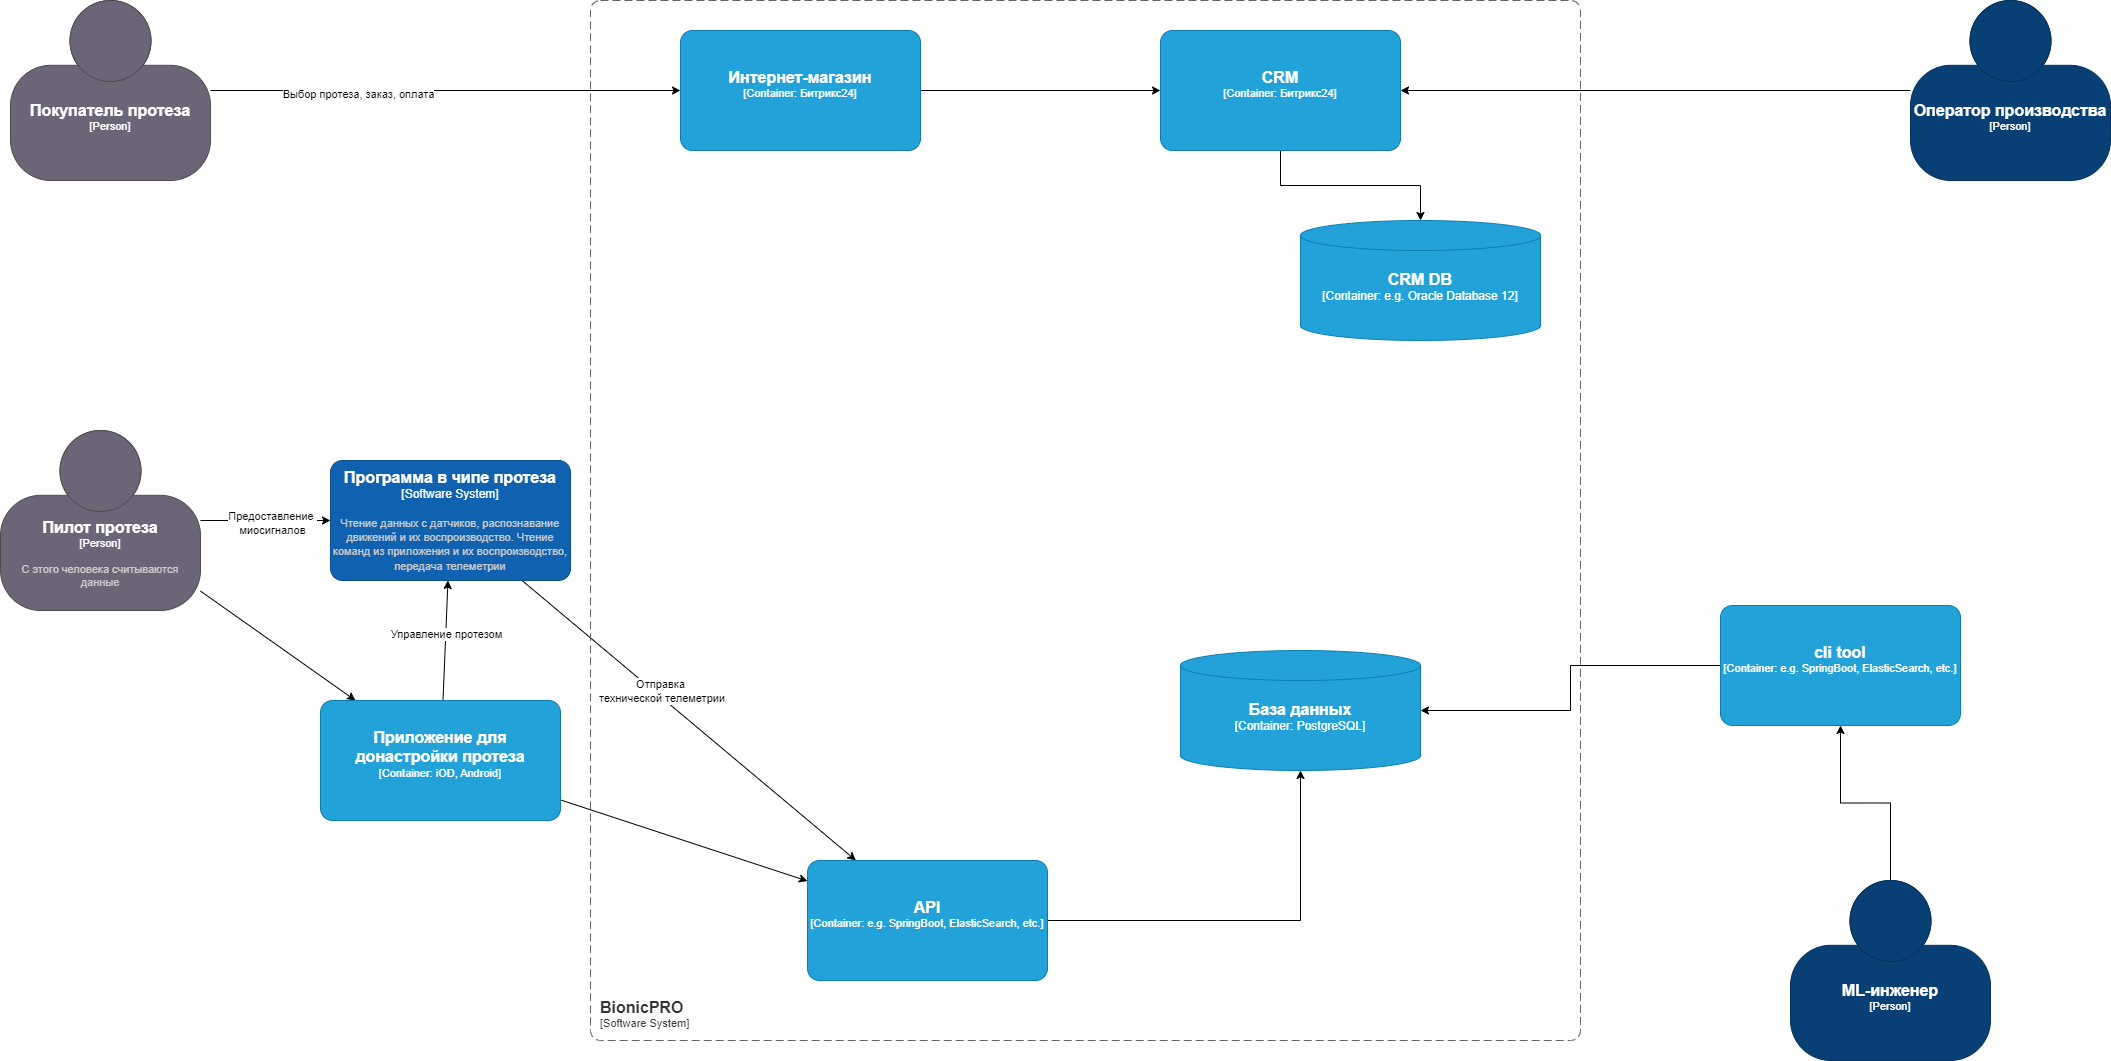

The diagram above was exported from draw.io. Its source (the exported page's mxGraphModel, read from the mxfile embedded in the PNG):
<mxGraphModel dx="1109" dy="1923" grid="1" gridSize="10" guides="1" tooltips="1" connect="1" arrows="1" fold="1" page="1" pageScale="1" pageWidth="827" pageHeight="1169" math="0" shadow="0">
  <root>
    <mxCell id="0" />
    <mxCell id="1" parent="0" />
    <mxCell id="-s9W17W-NFw-Ta7AQgpa-5" style="rounded=0;orthogonalLoop=1;jettySize=auto;html=1;" parent="1" source="Lhtp9tOnbV0N8Cz71-gY-2" target="Lhtp9tOnbV0N8Cz71-gY-8" edge="1">
      <mxGeometry relative="1" as="geometry" />
    </mxCell>
    <mxCell id="-s9W17W-NFw-Ta7AQgpa-26" value="Предоставление&amp;nbsp;&lt;br&gt;миосигналов" style="edgeLabel;html=1;align=center;verticalAlign=middle;resizable=0;points=[];" parent="-s9W17W-NFw-Ta7AQgpa-5" connectable="0" vertex="1">
      <mxGeometry x="0.111" y="-2" relative="1" as="geometry">
        <mxPoint x="-1" as="offset" />
      </mxGeometry>
    </mxCell>
    <mxCell id="-s9W17W-NFw-Ta7AQgpa-6" style="rounded=0;orthogonalLoop=1;jettySize=auto;html=1;" parent="1" source="Lhtp9tOnbV0N8Cz71-gY-2" target="Lhtp9tOnbV0N8Cz71-gY-20" edge="1">
      <mxGeometry relative="1" as="geometry" />
    </mxCell>
    <object placeholders="1" c4Name="Пилот протеза" c4Type="Person" c4Description="С этого человека считываются данные" label="&lt;font style=&quot;font-size: 16px&quot;&gt;&lt;b&gt;%c4Name%&lt;/b&gt;&lt;/font&gt;&lt;div&gt;[%c4Type%]&lt;/div&gt;&lt;br&gt;&lt;div&gt;&lt;font style=&quot;font-size: 11px&quot;&gt;&lt;font color=&quot;#cccccc&quot;&gt;%c4Description%&lt;/font&gt;&lt;/div&gt;" id="Lhtp9tOnbV0N8Cz71-gY-2">
      <mxCell style="html=1;fontSize=11;dashed=0;whiteSpace=wrap;fillColor=#6C6477;strokeColor=#4D4D4D;fontColor=#ffffff;shape=mxgraph.c4.person2;align=center;metaEdit=1;points=[[0.5,0,0],[1,0.5,0],[1,0.75,0],[0.75,1,0],[0.5,1,0],[0.25,1,0],[0,0.75,0],[0,0.5,0]];resizable=0;" parent="1" vertex="1">
        <mxGeometry x="20" y="350" width="200" height="180" as="geometry" />
      </mxCell>
    </object>
    <mxCell id="-s9W17W-NFw-Ta7AQgpa-27" style="rounded=0;orthogonalLoop=1;jettySize=auto;html=1;" parent="1" source="Lhtp9tOnbV0N8Cz71-gY-8" target="Lhtp9tOnbV0N8Cz71-gY-17" edge="1">
      <mxGeometry relative="1" as="geometry" />
    </mxCell>
    <mxCell id="-s9W17W-NFw-Ta7AQgpa-28" value="Отправка&lt;div&gt;&amp;nbsp;технической телеметрии&lt;/div&gt;" style="edgeLabel;html=1;align=center;verticalAlign=middle;resizable=0;points=[];" parent="-s9W17W-NFw-Ta7AQgpa-27" connectable="0" vertex="1">
      <mxGeometry x="-0.1854" y="4" relative="1" as="geometry">
        <mxPoint as="offset" />
      </mxGeometry>
    </mxCell>
    <object placeholders="1" c4Name="Программа в чипе протеза" c4Type="Software System" c4Description="Чтение данных с датчиков, распознавание движений и их воспроизводство. Чтение команд из приложения и их воспроизводство, передача телеметрии" label="&lt;font style=&quot;font-size: 16px&quot;&gt;&lt;b&gt;%c4Name%&lt;/b&gt;&lt;/font&gt;&lt;div&gt;[%c4Type%]&lt;/div&gt;&lt;br&gt;&lt;div&gt;&lt;font style=&quot;font-size: 11px&quot;&gt;&lt;font color=&quot;#cccccc&quot;&gt;%c4Description%&lt;/font&gt;&lt;/div&gt;" id="Lhtp9tOnbV0N8Cz71-gY-8">
      <mxCell style="rounded=1;whiteSpace=wrap;html=1;labelBackgroundColor=none;fillColor=#1061B0;fontColor=#ffffff;align=center;arcSize=10;strokeColor=#0D5091;metaEdit=1;resizable=0;points=[[0.25,0,0],[0.5,0,0],[0.75,0,0],[1,0.25,0],[1,0.5,0],[1,0.75,0],[0.75,1,0],[0.5,1,0],[0.25,1,0],[0,0.75,0],[0,0.5,0],[0,0.25,0]];" parent="1" vertex="1">
        <mxGeometry x="350" y="380" width="240" height="120" as="geometry" />
      </mxCell>
    </object>
    <object placeholders="1" c4Name="База данных" c4Type="Container" c4Technology="PostgreSQL" c4Description="" label="&lt;font style=&quot;font-size: 16px&quot;&gt;&lt;b&gt;%c4Name%&lt;/b&gt;&lt;/font&gt;&lt;div&gt;[%c4Type%:&amp;nbsp;%c4Technology%]&lt;/div&gt;&lt;br&gt;&lt;div&gt;&lt;font style=&quot;font-size: 11px&quot;&gt;&lt;font color=&quot;#E6E6E6&quot;&gt;%c4Description%&lt;/font&gt;&lt;/div&gt;" id="Lhtp9tOnbV0N8Cz71-gY-12">
      <mxCell style="shape=cylinder3;size=15;whiteSpace=wrap;html=1;boundedLbl=1;rounded=0;labelBackgroundColor=none;fillColor=#23A2D9;fontSize=12;fontColor=#ffffff;align=center;strokeColor=#0E7DAD;metaEdit=1;points=[[0.5,0,0],[1,0.25,0],[1,0.5,0],[1,0.75,0],[0.5,1,0],[0,0.75,0],[0,0.5,0],[0,0.25,0]];resizable=0;" parent="1" vertex="1">
        <mxGeometry x="1200" y="570" width="240" height="120" as="geometry" />
      </mxCell>
    </object>
    <object placeholders="1" c4Name="BionicPRO" c4Type="SystemScopeBoundary" c4Application="Software System" label="&lt;font style=&quot;font-size: 16px&quot;&gt;&lt;b&gt;&lt;div style=&quot;text-align: left&quot;&gt;%c4Name%&lt;/div&gt;&lt;/b&gt;&lt;/font&gt;&lt;div style=&quot;text-align: left&quot;&gt;[%c4Application%]&lt;/div&gt;" id="Lhtp9tOnbV0N8Cz71-gY-13">
      <mxCell style="rounded=1;fontSize=11;whiteSpace=wrap;html=1;dashed=1;arcSize=20;fillColor=none;strokeColor=#666666;fontColor=#333333;labelBackgroundColor=none;align=left;verticalAlign=bottom;labelBorderColor=none;spacingTop=0;spacing=10;dashPattern=8 4;metaEdit=1;rotatable=0;perimeter=rectanglePerimeter;noLabel=0;labelPadding=0;allowArrows=0;connectable=0;expand=0;recursiveResize=0;editable=1;pointerEvents=0;absoluteArcSize=1;points=[[0.25,0,0],[0.5,0,0],[0.75,0,0],[1,0.25,0],[1,0.5,0],[1,0.75,0],[0.75,1,0],[0.5,1,0],[0.25,1,0],[0,0.75,0],[0,0.5,0],[0,0.25,0]];" parent="1" vertex="1">
        <mxGeometry x="610" y="-80" width="990" height="1040" as="geometry" />
      </mxCell>
    </object>
    <mxCell id="-s9W17W-NFw-Ta7AQgpa-4" style="edgeStyle=orthogonalEdgeStyle;rounded=0;orthogonalLoop=1;jettySize=auto;html=1;" parent="1" source="Lhtp9tOnbV0N8Cz71-gY-17" target="Lhtp9tOnbV0N8Cz71-gY-12" edge="1">
      <mxGeometry relative="1" as="geometry" />
    </mxCell>
    <object placeholders="1" c4Name="API" c4Type="Container" c4Technology="e.g. SpringBoot, ElasticSearch, etc." c4Description="" label="&lt;font style=&quot;font-size: 16px&quot;&gt;&lt;b&gt;%c4Name%&lt;/b&gt;&lt;/font&gt;&lt;div&gt;[%c4Type%: %c4Technology%]&lt;/div&gt;&lt;br&gt;&lt;div&gt;&lt;font style=&quot;font-size: 11px&quot;&gt;&lt;font color=&quot;#E6E6E6&quot;&gt;%c4Description%&lt;/font&gt;&lt;/div&gt;" id="Lhtp9tOnbV0N8Cz71-gY-17">
      <mxCell style="rounded=1;whiteSpace=wrap;html=1;fontSize=11;labelBackgroundColor=none;fillColor=#23A2D9;fontColor=#ffffff;align=center;arcSize=10;strokeColor=#0E7DAD;metaEdit=1;resizable=0;points=[[0.25,0,0],[0.5,0,0],[0.75,0,0],[1,0.25,0],[1,0.5,0],[1,0.75,0],[0.75,1,0],[0.5,1,0],[0.25,1,0],[0,0.75,0],[0,0.5,0],[0,0.25,0]];" parent="1" vertex="1">
        <mxGeometry x="827" y="780" width="240" height="120" as="geometry" />
      </mxCell>
    </object>
    <mxCell id="-s9W17W-NFw-Ta7AQgpa-1" style="rounded=0;orthogonalLoop=1;jettySize=auto;html=1;" parent="1" source="Lhtp9tOnbV0N8Cz71-gY-20" target="Lhtp9tOnbV0N8Cz71-gY-17" edge="1">
      <mxGeometry relative="1" as="geometry" />
    </mxCell>
    <mxCell id="-s9W17W-NFw-Ta7AQgpa-9" style="rounded=0;orthogonalLoop=1;jettySize=auto;html=1;" parent="1" source="Lhtp9tOnbV0N8Cz71-gY-20" target="Lhtp9tOnbV0N8Cz71-gY-8" edge="1">
      <mxGeometry relative="1" as="geometry" />
    </mxCell>
    <mxCell id="-s9W17W-NFw-Ta7AQgpa-25" value="Управление протезом" style="edgeLabel;html=1;align=center;verticalAlign=middle;resizable=0;points=[];" parent="-s9W17W-NFw-Ta7AQgpa-9" connectable="0" vertex="1">
      <mxGeometry x="0.1336" relative="1" as="geometry">
        <mxPoint y="1" as="offset" />
      </mxGeometry>
    </mxCell>
    <object placeholders="1" c4Name="Приложение для донастройки протеза" c4Type="Container" c4Technology="iOD, Android" c4Description="" label="&lt;font style=&quot;font-size: 16px&quot;&gt;&lt;b&gt;%c4Name%&lt;/b&gt;&lt;/font&gt;&lt;div&gt;[%c4Type%: %c4Technology%]&lt;/div&gt;&lt;br&gt;&lt;div&gt;&lt;font style=&quot;font-size: 11px&quot;&gt;&lt;font color=&quot;#E6E6E6&quot;&gt;%c4Description%&lt;/font&gt;&lt;/div&gt;" id="Lhtp9tOnbV0N8Cz71-gY-20">
      <mxCell style="rounded=1;whiteSpace=wrap;html=1;fontSize=11;labelBackgroundColor=none;fillColor=#23A2D9;fontColor=#ffffff;align=center;arcSize=10;strokeColor=#0E7DAD;metaEdit=1;resizable=0;points=[[0.25,0,0],[0.5,0,0],[0.75,0,0],[1,0.25,0],[1,0.5,0],[1,0.75,0],[0.75,1,0],[0.5,1,0],[0.25,1,0],[0,0.75,0],[0,0.5,0],[0,0.25,0]];" parent="1" vertex="1">
        <mxGeometry x="340" y="620" width="240" height="120" as="geometry" />
      </mxCell>
    </object>
    <mxCell id="-s9W17W-NFw-Ta7AQgpa-15" style="edgeStyle=orthogonalEdgeStyle;rounded=0;orthogonalLoop=1;jettySize=auto;html=1;" parent="1" source="-s9W17W-NFw-Ta7AQgpa-11" target="-s9W17W-NFw-Ta7AQgpa-13" edge="1">
      <mxGeometry relative="1" as="geometry" />
    </mxCell>
    <object placeholders="1" c4Name="ML-инженер" c4Type="Person" c4Description="" label="&lt;font style=&quot;font-size: 16px&quot;&gt;&lt;b&gt;%c4Name%&lt;/b&gt;&lt;/font&gt;&lt;div&gt;[%c4Type%]&lt;/div&gt;&lt;br&gt;&lt;div&gt;&lt;font style=&quot;font-size: 11px&quot;&gt;&lt;font color=&quot;#cccccc&quot;&gt;%c4Description%&lt;/font&gt;&lt;/div&gt;" id="-s9W17W-NFw-Ta7AQgpa-11">
      <mxCell style="html=1;fontSize=11;dashed=0;whiteSpace=wrap;fillColor=#083F75;strokeColor=#06315C;fontColor=#ffffff;shape=mxgraph.c4.person2;align=center;metaEdit=1;points=[[0.5,0,0],[1,0.5,0],[1,0.75,0],[0.75,1,0],[0.5,1,0],[0.25,1,0],[0,0.75,0],[0,0.5,0]];resizable=0;" parent="1" vertex="1">
        <mxGeometry x="1810" y="800" width="200" height="180" as="geometry" />
      </mxCell>
    </object>
    <mxCell id="-s9W17W-NFw-Ta7AQgpa-14" style="edgeStyle=orthogonalEdgeStyle;rounded=0;orthogonalLoop=1;jettySize=auto;html=1;" parent="1" source="-s9W17W-NFw-Ta7AQgpa-13" target="Lhtp9tOnbV0N8Cz71-gY-12" edge="1">
      <mxGeometry relative="1" as="geometry" />
    </mxCell>
    <object placeholders="1" c4Name="cli tool" c4Type="Container" c4Technology="e.g. SpringBoot, ElasticSearch, etc." c4Description="" label="&lt;font style=&quot;font-size: 16px&quot;&gt;&lt;b&gt;%c4Name%&lt;/b&gt;&lt;/font&gt;&lt;div&gt;[%c4Type%: %c4Technology%]&lt;/div&gt;&lt;br&gt;&lt;div&gt;&lt;font style=&quot;font-size: 11px&quot;&gt;&lt;font color=&quot;#E6E6E6&quot;&gt;%c4Description%&lt;/font&gt;&lt;/div&gt;" id="-s9W17W-NFw-Ta7AQgpa-13">
      <mxCell style="rounded=1;whiteSpace=wrap;html=1;fontSize=11;labelBackgroundColor=none;fillColor=#23A2D9;fontColor=#ffffff;align=center;arcSize=10;strokeColor=#0E7DAD;metaEdit=1;resizable=0;points=[[0.25,0,0],[0.5,0,0],[0.75,0,0],[1,0.25,0],[1,0.5,0],[1,0.75,0],[0.75,1,0],[0.5,1,0],[0.25,1,0],[0,0.75,0],[0,0.5,0],[0,0.25,0]];" parent="1" vertex="1">
        <mxGeometry x="1740" y="525" width="240" height="120" as="geometry" />
      </mxCell>
    </object>
    <mxCell id="-s9W17W-NFw-Ta7AQgpa-18" style="edgeStyle=orthogonalEdgeStyle;rounded=0;orthogonalLoop=1;jettySize=auto;html=1;" parent="1" source="-s9W17W-NFw-Ta7AQgpa-16" target="-s9W17W-NFw-Ta7AQgpa-17" edge="1">
      <mxGeometry relative="1" as="geometry" />
    </mxCell>
    <object placeholders="1" c4Name="CRM" c4Type="Container" c4Technology="Битрикс24" c4Description="" label="&lt;font style=&quot;font-size: 16px&quot;&gt;&lt;b&gt;%c4Name%&lt;/b&gt;&lt;/font&gt;&lt;div&gt;[%c4Type%: %c4Technology%]&lt;/div&gt;&lt;br&gt;&lt;div&gt;&lt;font style=&quot;font-size: 11px&quot;&gt;&lt;font color=&quot;#E6E6E6&quot;&gt;%c4Description%&lt;/font&gt;&lt;/div&gt;" id="-s9W17W-NFw-Ta7AQgpa-16">
      <mxCell style="rounded=1;whiteSpace=wrap;html=1;fontSize=11;labelBackgroundColor=none;fillColor=#23A2D9;fontColor=#ffffff;align=center;arcSize=10;strokeColor=#0E7DAD;metaEdit=1;resizable=0;points=[[0.25,0,0],[0.5,0,0],[0.75,0,0],[1,0.25,0],[1,0.5,0],[1,0.75,0],[0.75,1,0],[0.5,1,0],[0.25,1,0],[0,0.75,0],[0,0.5,0],[0,0.25,0]];" parent="1" vertex="1">
        <mxGeometry x="1180" y="-50" width="240" height="120" as="geometry" />
      </mxCell>
    </object>
    <object placeholders="1" c4Name="CRM DB" c4Type="Container" c4Technology="e.g. Oracle Database 12" c4Description="" label="&lt;font style=&quot;font-size: 16px&quot;&gt;&lt;b&gt;%c4Name%&lt;/b&gt;&lt;/font&gt;&lt;div&gt;[%c4Type%:&amp;nbsp;%c4Technology%]&lt;/div&gt;&lt;br&gt;&lt;div&gt;&lt;font style=&quot;font-size: 11px&quot;&gt;&lt;font color=&quot;#E6E6E6&quot;&gt;%c4Description%&lt;/font&gt;&lt;/div&gt;" id="-s9W17W-NFw-Ta7AQgpa-17">
      <mxCell style="shape=cylinder3;size=15;whiteSpace=wrap;html=1;boundedLbl=1;rounded=0;labelBackgroundColor=none;fillColor=#23A2D9;fontSize=12;fontColor=#ffffff;align=center;strokeColor=#0E7DAD;metaEdit=1;points=[[0.5,0,0],[1,0.25,0],[1,0.5,0],[1,0.75,0],[0.5,1,0],[0,0.75,0],[0,0.5,0],[0,0.25,0]];resizable=0;" parent="1" vertex="1">
        <mxGeometry x="1320" y="140" width="240" height="120" as="geometry" />
      </mxCell>
    </object>
    <mxCell id="-s9W17W-NFw-Ta7AQgpa-22" style="edgeStyle=orthogonalEdgeStyle;rounded=0;orthogonalLoop=1;jettySize=auto;html=1;" parent="1" source="-s9W17W-NFw-Ta7AQgpa-19" target="-s9W17W-NFw-Ta7AQgpa-16" edge="1">
      <mxGeometry relative="1" as="geometry" />
    </mxCell>
    <object placeholders="1" c4Name="Интернет-магазин" c4Type="Container" c4Technology="Битрикс24" c4Description="" label="&lt;font style=&quot;font-size: 16px&quot;&gt;&lt;b&gt;%c4Name%&lt;/b&gt;&lt;/font&gt;&lt;div&gt;[%c4Type%: %c4Technology%]&lt;/div&gt;&lt;br&gt;&lt;div&gt;&lt;font style=&quot;font-size: 11px&quot;&gt;&lt;font color=&quot;#E6E6E6&quot;&gt;%c4Description%&lt;/font&gt;&lt;/div&gt;" id="-s9W17W-NFw-Ta7AQgpa-19">
      <mxCell style="rounded=1;whiteSpace=wrap;html=1;fontSize=11;labelBackgroundColor=none;fillColor=#23A2D9;fontColor=#ffffff;align=center;arcSize=10;strokeColor=#0E7DAD;metaEdit=1;resizable=0;points=[[0.25,0,0],[0.5,0,0],[0.75,0,0],[1,0.25,0],[1,0.5,0],[1,0.75,0],[0.75,1,0],[0.5,1,0],[0.25,1,0],[0,0.75,0],[0,0.5,0],[0,0.25,0]];" parent="1" vertex="1">
        <mxGeometry x="700" y="-50" width="240" height="120" as="geometry" />
      </mxCell>
    </object>
    <mxCell id="-s9W17W-NFw-Ta7AQgpa-21" style="edgeStyle=orthogonalEdgeStyle;rounded=0;orthogonalLoop=1;jettySize=auto;html=1;" parent="1" source="-s9W17W-NFw-Ta7AQgpa-20" target="-s9W17W-NFw-Ta7AQgpa-19" edge="1">
      <mxGeometry relative="1" as="geometry" />
    </mxCell>
    <mxCell id="-s9W17W-NFw-Ta7AQgpa-30" value="Выбор протеза, заказ, оплата" style="edgeLabel;html=1;align=center;verticalAlign=middle;resizable=0;points=[];" parent="-s9W17W-NFw-Ta7AQgpa-21" connectable="0" vertex="1">
      <mxGeometry x="-0.3717" y="-3" relative="1" as="geometry">
        <mxPoint x="-1" as="offset" />
      </mxGeometry>
    </mxCell>
    <object placeholders="1" c4Name="Покупатель протеза" c4Type="Person" c4Description="" label="&lt;font style=&quot;font-size: 16px&quot;&gt;&lt;b&gt;%c4Name%&lt;/b&gt;&lt;/font&gt;&lt;div&gt;[%c4Type%]&lt;/div&gt;&lt;br&gt;&lt;div&gt;&lt;font style=&quot;font-size: 11px&quot;&gt;&lt;font color=&quot;#cccccc&quot;&gt;%c4Description%&lt;/font&gt;&lt;/div&gt;" id="-s9W17W-NFw-Ta7AQgpa-20">
      <mxCell style="html=1;fontSize=11;dashed=0;whiteSpace=wrap;fillColor=#6C6477;strokeColor=#4D4D4D;fontColor=#ffffff;shape=mxgraph.c4.person2;align=center;metaEdit=1;points=[[0.5,0,0],[1,0.5,0],[1,0.75,0],[0.75,1,0],[0.5,1,0],[0.25,1,0],[0,0.75,0],[0,0.5,0]];resizable=0;" parent="1" vertex="1">
        <mxGeometry x="30" y="-80" width="200" height="180" as="geometry" />
      </mxCell>
    </object>
    <mxCell id="-s9W17W-NFw-Ta7AQgpa-24" style="edgeStyle=orthogonalEdgeStyle;rounded=0;orthogonalLoop=1;jettySize=auto;html=1;" parent="1" source="-s9W17W-NFw-Ta7AQgpa-23" target="-s9W17W-NFw-Ta7AQgpa-16" edge="1">
      <mxGeometry relative="1" as="geometry" />
    </mxCell>
    <object placeholders="1" c4Name="Оператор производства" c4Type="Person" c4Description="" label="&lt;font style=&quot;font-size: 16px&quot;&gt;&lt;b&gt;%c4Name%&lt;/b&gt;&lt;/font&gt;&lt;div&gt;[%c4Type%]&lt;/div&gt;&lt;br&gt;&lt;div&gt;&lt;font style=&quot;font-size: 11px&quot;&gt;&lt;font color=&quot;#cccccc&quot;&gt;%c4Description%&lt;/font&gt;&lt;/div&gt;" id="-s9W17W-NFw-Ta7AQgpa-23">
      <mxCell style="html=1;fontSize=11;dashed=0;whiteSpace=wrap;fillColor=#083F75;strokeColor=#06315C;fontColor=#ffffff;shape=mxgraph.c4.person2;align=center;metaEdit=1;points=[[0.5,0,0],[1,0.5,0],[1,0.75,0],[0.75,1,0],[0.5,1,0],[0.25,1,0],[0,0.75,0],[0,0.5,0]];resizable=0;" parent="1" vertex="1">
        <mxGeometry x="1930" y="-80" width="200" height="180" as="geometry" />
      </mxCell>
    </object>
  </root>
</mxGraphModel>